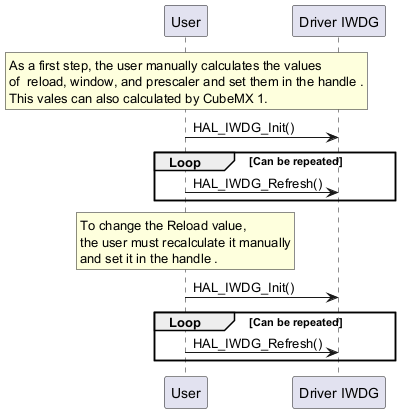

The diagram above was rendered by PlantUML. Its source (embedded in the PNG):
@startuml

    rnote over "User"
    As a first step, the user manually calculates the values
    of  reload, window, and prescaler and set them in the handle .
    This vales can also calculated by CubeMX 1.
    endrnote

    "User"->"Driver IWDG" : HAL_IWDG_Init()
    group Loop [Can be repeated]
    "User" -> "Driver IWDG" : HAL_IWDG_Refresh()
    end

    rnote over "User"
    To change the Reload value,
    the user must recalculate it manually
    and set it in the handle .
    endrnote

    "User"->"Driver IWDG" : HAL_IWDG_Init()
    group Loop [Can be repeated]
    "User" -> "Driver IWDG" : HAL_IWDG_Refresh()

    end

@enduml